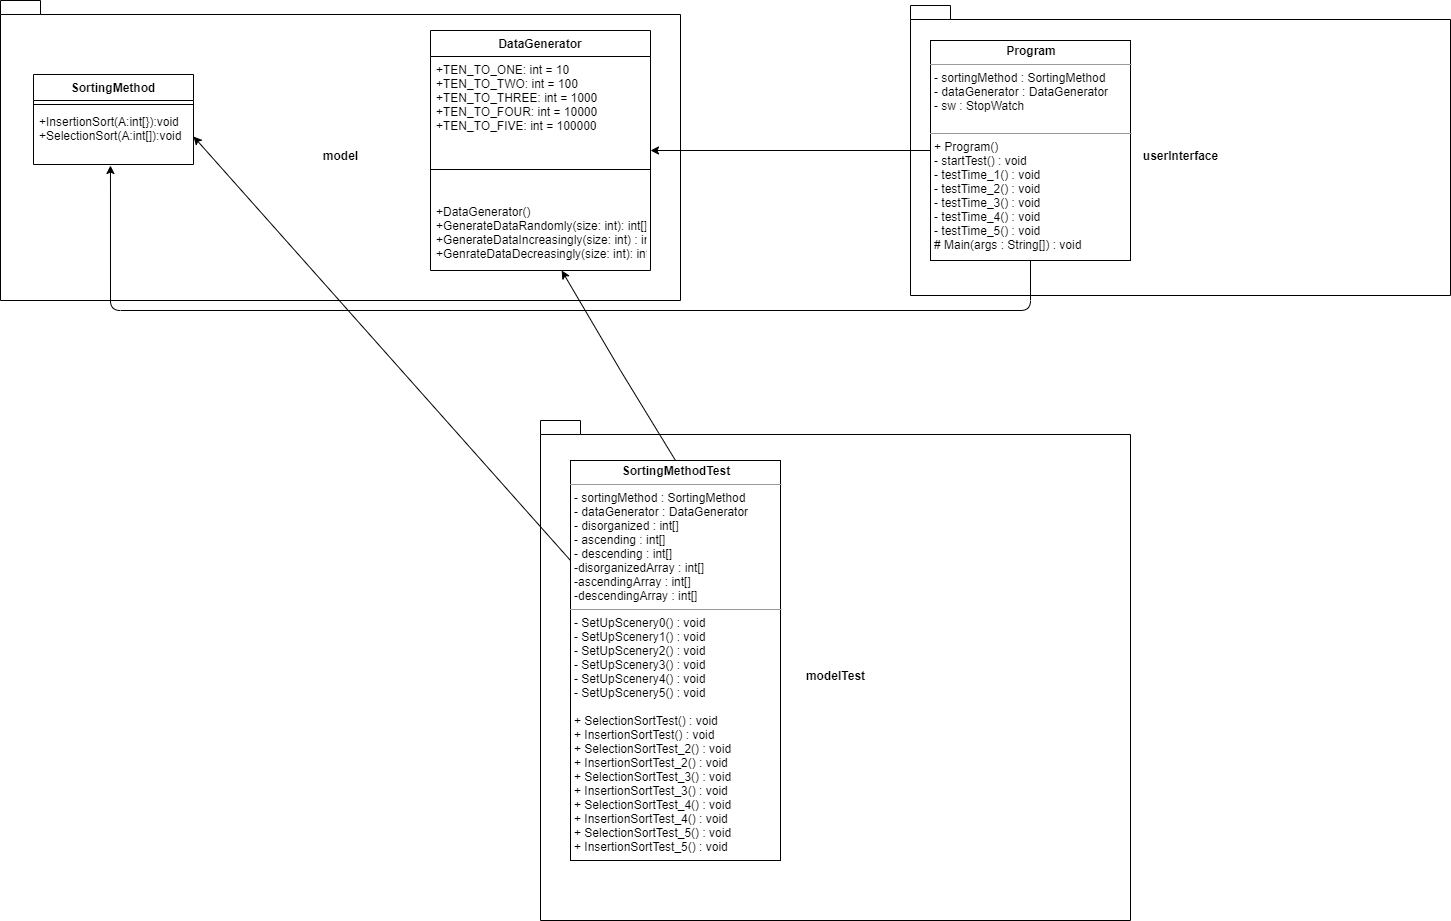

The diagram above was exported from draw.io. Its source (the exported page's mxGraphModel, read from the mxfile embedded in the PNG):
<mxGraphModel dx="1422" dy="794" grid="1" gridSize="10" guides="1" tooltips="1" connect="1" arrows="1" fold="1" page="1" pageScale="1" pageWidth="1169" pageHeight="826" background="#ffffff" math="0" shadow="0">
  <root>
    <mxCell id="0" />
    <mxCell id="1" parent="0" />
    <mxCell id="wphIgl-WWl6hf8CWWH1Y-45" value="model" style="shape=folder;fontStyle=1;spacingTop=10;tabWidth=40;tabHeight=14;tabPosition=left;html=1;" vertex="1" parent="1">
      <mxGeometry x="20" y="10" width="680" height="300" as="geometry" />
    </mxCell>
    <mxCell id="wphIgl-WWl6hf8CWWH1Y-46" value="SortingMethod" style="swimlane;fontStyle=1;align=center;verticalAlign=top;childLayout=stackLayout;horizontal=1;startSize=26;horizontalStack=0;resizeParent=1;resizeParentMax=0;resizeLast=0;collapsible=1;marginBottom=0;" vertex="1" parent="1">
      <mxGeometry x="53" y="84" width="160" height="90" as="geometry" />
    </mxCell>
    <mxCell id="wphIgl-WWl6hf8CWWH1Y-48" value="" style="line;strokeWidth=1;fillColor=none;align=left;verticalAlign=middle;spacingTop=-1;spacingLeft=3;spacingRight=3;rotatable=0;labelPosition=right;points=[];portConstraint=eastwest;" vertex="1" parent="wphIgl-WWl6hf8CWWH1Y-46">
      <mxGeometry y="26" width="160" height="8" as="geometry" />
    </mxCell>
    <mxCell id="wphIgl-WWl6hf8CWWH1Y-49" value="+InsertionSort(A:int[}):void&#10;+SelectionSort(A:int[]):void" style="text;strokeColor=none;fillColor=none;align=left;verticalAlign=top;spacingLeft=4;spacingRight=4;overflow=hidden;rotatable=0;points=[[0,0.5],[1,0.5]];portConstraint=eastwest;" vertex="1" parent="wphIgl-WWl6hf8CWWH1Y-46">
      <mxGeometry y="34" width="160" height="56" as="geometry" />
    </mxCell>
    <mxCell id="wphIgl-WWl6hf8CWWH1Y-50" value="DataGenerator" style="swimlane;fontStyle=1;align=center;verticalAlign=top;childLayout=stackLayout;horizontal=1;startSize=26;horizontalStack=0;resizeParent=1;resizeParentMax=0;resizeLast=0;collapsible=1;marginBottom=0;" vertex="1" parent="1">
      <mxGeometry x="450" y="40" width="220" height="240" as="geometry" />
    </mxCell>
    <mxCell id="wphIgl-WWl6hf8CWWH1Y-51" value="+TEN_TO_ONE: int = 10&#10;+TEN_TO_TWO: int = 100&#10;+TEN_TO_THREE: int = 1000&#10;+TEN_TO_FOUR: int = 10000&#10;+TEN_TO_FIVE: int = 100000&#10;&#10;" style="text;strokeColor=none;fillColor=none;align=left;verticalAlign=top;spacingLeft=4;spacingRight=4;overflow=hidden;rotatable=0;points=[[0,0.5],[1,0.5]];portConstraint=eastwest;" vertex="1" parent="wphIgl-WWl6hf8CWWH1Y-50">
      <mxGeometry y="26" width="220" height="84" as="geometry" />
    </mxCell>
    <mxCell id="wphIgl-WWl6hf8CWWH1Y-52" value="" style="line;strokeWidth=1;fillColor=none;align=left;verticalAlign=middle;spacingTop=-1;spacingLeft=3;spacingRight=3;rotatable=0;labelPosition=right;points=[];portConstraint=eastwest;" vertex="1" parent="wphIgl-WWl6hf8CWWH1Y-50">
      <mxGeometry y="110" width="220" height="58" as="geometry" />
    </mxCell>
    <mxCell id="wphIgl-WWl6hf8CWWH1Y-53" value="+DataGenerator()&#10;+GenerateDataRandomly(size: int): int[]&#10;+GenerateDataIncreasingly(size: int) : int[]&#10;+GenrateDataDecreasingly(size: int): int[]" style="text;strokeColor=none;fillColor=none;align=left;verticalAlign=top;spacingLeft=4;spacingRight=4;overflow=hidden;rotatable=0;points=[[0,0.5],[1,0.5]];portConstraint=eastwest;" vertex="1" parent="wphIgl-WWl6hf8CWWH1Y-50">
      <mxGeometry y="168" width="220" height="72" as="geometry" />
    </mxCell>
    <mxCell id="wphIgl-WWl6hf8CWWH1Y-54" value="userInterface" style="shape=folder;fontStyle=1;spacingTop=10;tabWidth=40;tabHeight=14;tabPosition=left;html=1;" vertex="1" parent="1">
      <mxGeometry x="930" y="15" width="540" height="290" as="geometry" />
    </mxCell>
    <mxCell id="wphIgl-WWl6hf8CWWH1Y-55" value="&lt;p style=&quot;margin: 0px ; margin-top: 4px ; text-align: center&quot;&gt;&lt;b&gt;Program&lt;/b&gt;&lt;/p&gt;&lt;hr size=&quot;1&quot;&gt;&lt;p style=&quot;margin: 0px ; margin-left: 4px&quot;&gt;- sortingMethod : SortingMethod&lt;/p&gt;&lt;p style=&quot;margin: 0px ; margin-left: 4px&quot;&gt;- dataGenerator : DataGenerator&lt;/p&gt;&lt;p style=&quot;margin: 0px ; margin-left: 4px&quot;&gt;- sw : StopWatch&lt;/p&gt;&lt;p style=&quot;margin: 0px ; margin-left: 4px&quot;&gt;&lt;br&gt;&lt;/p&gt;&lt;hr size=&quot;1&quot;&gt;&lt;p style=&quot;margin: 0px ; margin-left: 4px&quot;&gt;+ Program()&lt;/p&gt;&lt;p style=&quot;margin: 0px ; margin-left: 4px&quot;&gt;- startTest() : void&lt;/p&gt;&lt;p style=&quot;margin: 0px ; margin-left: 4px&quot;&gt;- testTime_1() : void&lt;/p&gt;&lt;p style=&quot;margin: 0px ; margin-left: 4px&quot;&gt;- testTime_2() : void&lt;/p&gt;&lt;p style=&quot;margin: 0px ; margin-left: 4px&quot;&gt;- testTime_3() : void&lt;/p&gt;&lt;p style=&quot;margin: 0px ; margin-left: 4px&quot;&gt;- testTime_4() : void&lt;/p&gt;&lt;p style=&quot;margin: 0px ; margin-left: 4px&quot;&gt;- testTime_5() : void&lt;/p&gt;&lt;p style=&quot;margin: 0px ; margin-left: 4px&quot;&gt;# Main(args : String[]) : void&lt;/p&gt;" style="verticalAlign=top;align=left;overflow=fill;fontSize=12;fontFamily=Helvetica;html=1;" vertex="1" parent="1">
      <mxGeometry x="950" y="50" width="200" height="220" as="geometry" />
    </mxCell>
    <mxCell id="wphIgl-WWl6hf8CWWH1Y-57" value="" style="endArrow=classic;html=1;exitX=0;exitY=0.5;exitDx=0;exitDy=0;entryX=1;entryY=0.5;entryDx=0;entryDy=0;" edge="1" parent="1" source="wphIgl-WWl6hf8CWWH1Y-55" target="wphIgl-WWl6hf8CWWH1Y-50">
      <mxGeometry width="50" height="50" relative="1" as="geometry">
        <mxPoint x="30" y="380" as="sourcePoint" />
        <mxPoint x="80" y="330" as="targetPoint" />
      </mxGeometry>
    </mxCell>
    <mxCell id="wphIgl-WWl6hf8CWWH1Y-58" value="" style="endArrow=classic;html=1;exitX=0.5;exitY=1;exitDx=0;exitDy=0;entryX=0.481;entryY=1.018;entryDx=0;entryDy=0;entryPerimeter=0;" edge="1" parent="1" source="wphIgl-WWl6hf8CWWH1Y-55" target="wphIgl-WWl6hf8CWWH1Y-49">
      <mxGeometry width="50" height="50" relative="1" as="geometry">
        <mxPoint x="30" y="380" as="sourcePoint" />
        <mxPoint x="80" y="330" as="targetPoint" />
        <Array as="points">
          <mxPoint x="1050" y="320" />
          <mxPoint x="130" y="320" />
        </Array>
      </mxGeometry>
    </mxCell>
    <mxCell id="wphIgl-WWl6hf8CWWH1Y-59" value="modelTest" style="shape=folder;fontStyle=1;spacingTop=10;tabWidth=40;tabHeight=14;tabPosition=left;html=1;" vertex="1" parent="1">
      <mxGeometry x="560" y="430" width="590" height="500" as="geometry" />
    </mxCell>
    <mxCell id="wphIgl-WWl6hf8CWWH1Y-60" value="&lt;p style=&quot;margin: 0px ; margin-top: 4px ; text-align: center&quot;&gt;&lt;b&gt;SortingMethodTest&lt;/b&gt;&lt;/p&gt;&lt;hr size=&quot;1&quot;&gt;&lt;p style=&quot;margin: 0px ; margin-left: 4px&quot;&gt;- sortingMethod : SortingMethod&lt;/p&gt;&lt;p style=&quot;margin: 0px ; margin-left: 4px&quot;&gt;- dataGenerator : DataGenerator&lt;/p&gt;&lt;p style=&quot;margin: 0px ; margin-left: 4px&quot;&gt;- disorganized : int[]&lt;/p&gt;&lt;p style=&quot;margin: 0px ; margin-left: 4px&quot;&gt;- ascending : int[]&lt;/p&gt;&lt;p style=&quot;margin: 0px ; margin-left: 4px&quot;&gt;- descending : int[]&lt;/p&gt;&lt;p style=&quot;margin: 0px ; margin-left: 4px&quot;&gt;-disorganizedArray : int[]&lt;/p&gt;&lt;p style=&quot;margin: 0px ; margin-left: 4px&quot;&gt;-ascendingArray : int[]&lt;/p&gt;&lt;p style=&quot;margin: 0px ; margin-left: 4px&quot;&gt;-descendingArray : int[]&lt;/p&gt;&lt;hr size=&quot;1&quot;&gt;&lt;p style=&quot;margin: 0px ; margin-left: 4px&quot;&gt;- SetUpScenery0() : void&lt;/p&gt;&lt;p style=&quot;margin: 0px ; margin-left: 4px&quot;&gt;- SetUpScenery1() : void&lt;br&gt;&lt;/p&gt;&lt;p style=&quot;margin: 0px ; margin-left: 4px&quot;&gt;- SetUpScenery2() : void&lt;br&gt;&lt;/p&gt;&lt;p style=&quot;margin: 0px ; margin-left: 4px&quot;&gt;- SetUpScenery3() : void&lt;br&gt;&lt;/p&gt;&lt;p style=&quot;margin: 0px ; margin-left: 4px&quot;&gt;- SetUpScenery4() : void&lt;br&gt;&lt;/p&gt;&lt;p style=&quot;margin: 0px ; margin-left: 4px&quot;&gt;- SetUpScenery5() : void&lt;br&gt;&lt;/p&gt;&lt;p style=&quot;margin: 0px ; margin-left: 4px&quot;&gt;&lt;br&gt;&lt;/p&gt;&lt;p style=&quot;margin: 0px ; margin-left: 4px&quot;&gt;+ SelectionSortTest() : void&lt;/p&gt;&lt;p style=&quot;margin: 0px ; margin-left: 4px&quot;&gt;+ InsertionSortTest() : void&lt;/p&gt;&lt;p style=&quot;margin: 0px 0px 0px 4px&quot;&gt;+ SelectionSortTest_2() : void&lt;/p&gt;&lt;p style=&quot;margin: 0px 0px 0px 4px&quot;&gt;+ InsertionSortTest_2() : void&lt;/p&gt;&lt;p style=&quot;margin: 0px 0px 0px 4px&quot;&gt;+ SelectionSortTest_3() : void&lt;/p&gt;&lt;p style=&quot;margin: 0px 0px 0px 4px&quot;&gt;+ InsertionSortTest_3() : void&lt;/p&gt;&lt;p style=&quot;margin: 0px 0px 0px 4px&quot;&gt;+ SelectionSortTest_4() : void&lt;/p&gt;&lt;p style=&quot;margin: 0px 0px 0px 4px&quot;&gt;+ InsertionSortTest_4() : void&lt;/p&gt;&lt;p style=&quot;margin: 0px 0px 0px 4px&quot;&gt;+ SelectionSortTest_5() : void&lt;/p&gt;&lt;p style=&quot;margin: 0px 0px 0px 4px&quot;&gt;+ InsertionSortTest_5() : void&lt;/p&gt;&lt;p style=&quot;margin: 0px ; margin-left: 4px&quot;&gt;&lt;br&gt;&lt;/p&gt;" style="verticalAlign=top;align=left;overflow=fill;fontSize=12;fontFamily=Helvetica;html=1;" vertex="1" parent="1">
      <mxGeometry x="590" y="470" width="210" height="400" as="geometry" />
    </mxCell>
    <mxCell id="wphIgl-WWl6hf8CWWH1Y-61" value="" style="endArrow=classic;html=1;exitX=0.5;exitY=0;exitDx=0;exitDy=0;" edge="1" parent="1" source="wphIgl-WWl6hf8CWWH1Y-60" target="wphIgl-WWl6hf8CWWH1Y-53">
      <mxGeometry width="50" height="50" relative="1" as="geometry">
        <mxPoint x="20" y="1000" as="sourcePoint" />
        <mxPoint x="70" y="950" as="targetPoint" />
        <Array as="points">
          <mxPoint x="640" y="380" />
        </Array>
      </mxGeometry>
    </mxCell>
    <mxCell id="wphIgl-WWl6hf8CWWH1Y-62" value="" style="endArrow=classic;html=1;entryX=1;entryY=0.5;entryDx=0;entryDy=0;exitX=0;exitY=0.25;exitDx=0;exitDy=0;" edge="1" parent="1" source="wphIgl-WWl6hf8CWWH1Y-60" target="wphIgl-WWl6hf8CWWH1Y-49">
      <mxGeometry width="50" height="50" relative="1" as="geometry">
        <mxPoint x="20" y="1000" as="sourcePoint" />
        <mxPoint x="70" y="950" as="targetPoint" />
      </mxGeometry>
    </mxCell>
  </root>
</mxGraphModel>